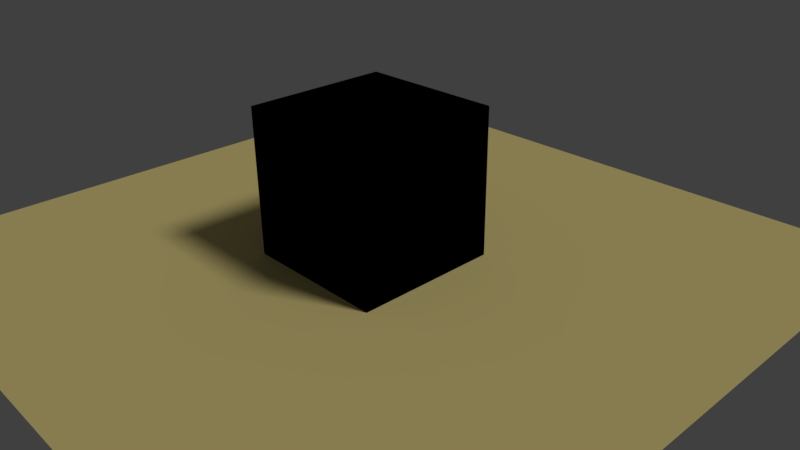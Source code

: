 # Source: test01.blend  (saved by Blender 2.77.0; exported with 4.5.12 LTS)
import bpy
from mathutils import Matrix  # noqa: F401  (used for matrix-valued properties, if any)

bpy.ops.wm.read_factory_settings(use_empty=True)
scene = bpy.context.scene
scene.name = 'Scene'

# ---- collections
col_collection_1 = bpy.data.collections.new('Collection 1'); scene.collection.children.link(col_collection_1)

# ---- materials (node trees are filled in below, after node groups)
mat_material_004 = bpy.data.materials.new('Material.004')
mat_material_004.alpha_threshold = 0.0
mat_material_004.diffuse_color = (0.8, 0.6668, 0.265, 1.0)
mat_material_004.roughness = 0.5
mat_material_002 = bpy.data.materials.new('Material.002')
mat_material_002.alpha_threshold = 0.0
mat_material_002.diffuse_color = (0.8, 0.3415, 0.1135, 1.0)
mat_material_002.roughness = 0.5

# ---- material node trees
mat_material_002.use_nodes = True; mat_material_002.node_tree.nodes.clear()
_N = mat_material_002.node_tree.nodes; _L = mat_material_002.node_tree.links
n0 = _N.new('NodeUndefined'); n0.name = 'Output'; n0.location = (367, 442)
n0.inputs[1].default_value = 1.0
n1 = _N.new('NodeUndefined'); n1.name = 'Material'; n1.location = (178, 425)
n1.inputs[0].default_value = (0.8, 0.3415, 0.1135, 1.0)
n1.inputs[1].default_value = (1.0, 1.0, 1.0, 1.0)
n1.inputs[2].default_value = 0.8
n1.inputs[3].default_value = (0.0, 0.0, 0.0)
_L.new(n1.outputs[0], n0.inputs[0])

# ---- world
world_world = bpy.data.worlds.new('World'); scene.world = world_world
world_world.color = (0.05088, 0.05088, 0.05088)
world_world.use_sun_shadow = False
world_world.sun_shadow_jitter_overblur = 0.0
world_world.cycles.sampling_method = 'MANUAL'

# ---- cameras
cam_camera = bpy.data.cameras.new('Camera')
cam_camera.clip_end = 100.0
cam_camera.lens = 35.0
cam_camera.sensor_width = 32.0
cam_camera.sensor_height = 18.0
cam_camera.ortho_scale = 7.314
cam_camera.dof.focus_distance = 0.0
cam_camera.dof.aperture_fstop = 128.0

# ---- lights
light_lamp = bpy.data.lights.new('Lamp', 'SUN')
light_lamp.transmission_factor = 0.0
light_lamp.cutoff_distance = 30.0
light_lamp.angle = 0.1993
light_lamp.energy = 1.0
light_lamp.shadow_buffer_clip_start = 1.001
light_lamp.shadow_soft_size = 0.1
light_lamp.shadow_cascade_max_distance = 1000.0

# ---- meshes
me_plane = bpy.data.meshes.new('Plane')
me_plane.from_pydata([(-1.0, -1.0, 0.0), (1.0, -1.0, 0.0), (-1.0, 1.0, 0.0), (1.0, 1.0, 0.0)], [], [(0, 1, 3, 2)])
me_plane.materials.append(mat_material_004)
me_plane.use_remesh_preserve_volume = False
me_plane.use_remesh_preserve_attributes = False
me_plane.use_mirror_vertex_groups = False
me_plane.update()
me_cube = bpy.data.meshes.new('Cube')
me_cube.from_pydata([(1.0, 1.0, -1.0), (1.0, -1.0, -1.0), (-1.0, -1.0, -1.0), (-1.0, 1.0, -1.0), (1.0, 1.0, 1.0), (1.0, -1.0, 1.0), (-1.0, -1.0, 1.0), (-1.0, 1.0, 1.0)], [], [(0, 1, 2, 3), (4, 7, 6, 5), (0, 4, 5, 1), (1, 5, 6, 2), (2, 6, 7, 3), (4, 0, 3, 7)])
_uv = me_cube.uv_layers.new(name='UVMap')
_uv.uv.foreach_set('vector', [0.0, 0.0, 0.0, -1.0, -1.0, -1.0, -1.0, 2.384e-07, 2.384e-07, 1.0, -1.0, 1.0, -1.0, 1.788e-07, -3.576e-07, -2.98e-07, 0.0, 0.0, -2.384e-07, 1.0, -1.0, 1.0, -1.0, 0.0, 0.0, 0.0, -3.576e-07, 1.0, -1.0, 1.0, -1.0, 0.0, 8.941e-08, 0.0, 1.788e-07, 1.0, 1.0, 1.0, 1.0, 0.0, 2.384e-07, 0.0, 0.0, -1.0, -1.0, -1.0, -1.0, 0.0])
me_cube.materials.append(mat_material_002)
me_cube.use_remesh_preserve_volume = False
me_cube.use_remesh_preserve_attributes = False
me_cube.use_mirror_vertex_groups = False
me_cube.update()

# ---- objects
ob_plane = bpy.data.objects.new('Plane', me_plane)
ob_m_box = bpy.data.objects.new('m_box', me_cube)
ob_lamp = bpy.data.objects.new('Lamp', light_lamp)
ob_camera = bpy.data.objects.new('Camera', cam_camera)

# ---- transforms, parenting, visibility, modifiers, constraints
ob_plane.location = (0.0, 0.0, 0.0)
ob_plane.scale = (4.587, 4.587, 4.587)
ob_plane.lineart.crease_threshold = 0.0
_c = ob_plane.constraints.new('LOCKED_TRACK'); _c.name = 'REFLECTION PLANE'
_c.mute = True
_c.enabled = False
ob_m_box.location = (0.0, 0.0, 0.9921)
ob_m_box.lock_rotations_4d = False
ob_m_box.empty_display_type = 'ARROWS'
ob_m_box.lineart.crease_threshold = 0.0
ob_lamp.location = (4.076, 1.005, 5.904)
ob_lamp.rotation_euler = (0.6503, 0.05522, 1.866)
ob_lamp.lock_rotations_4d = False
ob_lamp.empty_display_type = 'ARROWS'
ob_lamp.color = (0.0, 0.0, 0.0, 0.0)
ob_lamp.lineart.crease_threshold = 0.0
ob_camera.location = (7.481, -6.508, 5.344)
ob_camera.rotation_euler = (1.109, 0.01082, 0.8149)
ob_camera.lock_rotations_4d = False
ob_camera.empty_display_type = 'ARROWS'
ob_camera.color = (0.0, 0.0, 0.0, 0.0)
ob_camera.display_type = 'WIRE'
ob_camera.lineart.crease_threshold = 0.0

# ---- collection membership
col_collection_1.objects.link(ob_plane)
col_collection_1.objects.link(ob_m_box)
col_collection_1.objects.link(ob_lamp)
col_collection_1.objects.link(ob_camera)

# ---- scene / render settings (as saved in the file)
scene.camera = ob_camera
scene.frame_start = 1; scene.frame_end = 250; scene.frame_set(1)
scene.render.engine = 'BLENDER_EEVEE_NEXT'
scene.render.resolution_percentage = 50
scene.render.dither_intensity = 0.0
scene.cycles.use_denoising = False
scene.cycles.samples = 128
scene.cycles.sampling_pattern = 'TABULATED_SOBOL'
scene.cycles.light_sampling_threshold = 0.0
scene.cycles.use_adaptive_sampling = False
scene.cycles.use_light_tree = False
scene.cycles.blur_glossy = 0.0
scene.cycles.sample_clamp_indirect = 0.0
scene.view_settings.view_transform = 'Standard'
bpy.context.view_layer.update()
